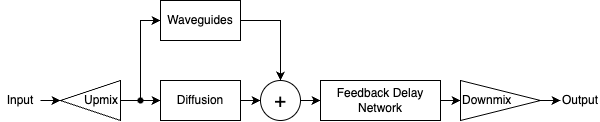

The diagram above was exported from draw.io. Its source (the exported page's mxGraphModel, read from the mxfile embedded in the PNG):
<mxGraphModel dx="867" dy="613" grid="1" gridSize="10" guides="1" tooltips="1" connect="1" arrows="1" fold="1" page="1" pageScale="1" pageWidth="827" pageHeight="1169" math="0" shadow="0">
  <root>
    <mxCell id="WIyWlLk6GJQsqaUBKTNV-0" />
    <mxCell id="WIyWlLk6GJQsqaUBKTNV-1" parent="WIyWlLk6GJQsqaUBKTNV-0" />
    <mxCell id="k0wue5mFARFxVAxuSsJZ-9" value="" style="edgeStyle=orthogonalEdgeStyle;rounded=0;orthogonalLoop=1;jettySize=auto;html=1;" edge="1" parent="WIyWlLk6GJQsqaUBKTNV-1" source="k0wue5mFARFxVAxuSsJZ-0" target="k0wue5mFARFxVAxuSsJZ-8">
      <mxGeometry relative="1" as="geometry" />
    </mxCell>
    <mxCell id="k0wue5mFARFxVAxuSsJZ-0" value="Input" style="text;html=1;align=center;verticalAlign=middle;whiteSpace=wrap;rounded=0;" vertex="1" parent="WIyWlLk6GJQsqaUBKTNV-1">
      <mxGeometry x="100" y="320" width="40" height="40" as="geometry" />
    </mxCell>
    <mxCell id="k0wue5mFARFxVAxuSsJZ-22" value="" style="edgeStyle=orthogonalEdgeStyle;rounded=0;orthogonalLoop=1;jettySize=auto;html=1;" edge="1" parent="WIyWlLk6GJQsqaUBKTNV-1" source="k0wue5mFARFxVAxuSsJZ-1" target="k0wue5mFARFxVAxuSsJZ-12">
      <mxGeometry relative="1" as="geometry" />
    </mxCell>
    <mxCell id="k0wue5mFARFxVAxuSsJZ-1" value="Diffusion" style="rounded=0;whiteSpace=wrap;html=1;" vertex="1" parent="WIyWlLk6GJQsqaUBKTNV-1">
      <mxGeometry x="260" y="320" width="80" height="40" as="geometry" />
    </mxCell>
    <mxCell id="k0wue5mFARFxVAxuSsJZ-26" style="edgeStyle=orthogonalEdgeStyle;rounded=0;orthogonalLoop=1;jettySize=auto;html=1;" edge="1" parent="WIyWlLk6GJQsqaUBKTNV-1" source="k0wue5mFARFxVAxuSsJZ-3" target="k0wue5mFARFxVAxuSsJZ-7">
      <mxGeometry relative="1" as="geometry">
        <mxPoint x="559.9999999999891" y="340.0000000000001" as="targetPoint" />
      </mxGeometry>
    </mxCell>
    <mxCell id="k0wue5mFARFxVAxuSsJZ-3" value="Feedback Delay Network" style="rounded=0;whiteSpace=wrap;html=1;" vertex="1" parent="WIyWlLk6GJQsqaUBKTNV-1">
      <mxGeometry x="420" y="320" width="120" height="40" as="geometry" />
    </mxCell>
    <mxCell id="k0wue5mFARFxVAxuSsJZ-5" value="Output" style="text;html=1;align=center;verticalAlign=middle;whiteSpace=wrap;rounded=0;" vertex="1" parent="WIyWlLk6GJQsqaUBKTNV-1">
      <mxGeometry x="660" y="320" width="40" height="40" as="geometry" />
    </mxCell>
    <mxCell id="k0wue5mFARFxVAxuSsJZ-30" value="" style="edgeStyle=orthogonalEdgeStyle;rounded=0;orthogonalLoop=1;jettySize=auto;html=1;" edge="1" parent="WIyWlLk6GJQsqaUBKTNV-1" source="k0wue5mFARFxVAxuSsJZ-7" target="k0wue5mFARFxVAxuSsJZ-5">
      <mxGeometry relative="1" as="geometry" />
    </mxCell>
    <mxCell id="k0wue5mFARFxVAxuSsJZ-7" value="Downmix" style="triangle;whiteSpace=wrap;html=1;align=left;" vertex="1" parent="WIyWlLk6GJQsqaUBKTNV-1">
      <mxGeometry x="560" y="320" width="80" height="40" as="geometry" />
    </mxCell>
    <mxCell id="k0wue5mFARFxVAxuSsJZ-18" value="" style="edgeStyle=orthogonalEdgeStyle;rounded=0;orthogonalLoop=1;jettySize=auto;html=1;endArrow=none;endFill=0;" edge="1" parent="WIyWlLk6GJQsqaUBKTNV-1" source="k0wue5mFARFxVAxuSsJZ-8" target="k0wue5mFARFxVAxuSsJZ-13">
      <mxGeometry relative="1" as="geometry" />
    </mxCell>
    <mxCell id="k0wue5mFARFxVAxuSsJZ-8" value="Upmix" style="triangle;whiteSpace=wrap;html=1;direction=west;align=right;" vertex="1" parent="WIyWlLk6GJQsqaUBKTNV-1">
      <mxGeometry x="160" y="320" width="60" height="40" as="geometry" />
    </mxCell>
    <mxCell id="k0wue5mFARFxVAxuSsJZ-21" style="edgeStyle=orthogonalEdgeStyle;rounded=0;orthogonalLoop=1;jettySize=auto;html=1;entryX=0.5;entryY=0;entryDx=0;entryDy=0;" edge="1" parent="WIyWlLk6GJQsqaUBKTNV-1" source="k0wue5mFARFxVAxuSsJZ-10" target="k0wue5mFARFxVAxuSsJZ-12">
      <mxGeometry relative="1" as="geometry" />
    </mxCell>
    <mxCell id="k0wue5mFARFxVAxuSsJZ-10" value="Waveguides" style="rounded=0;whiteSpace=wrap;html=1;" vertex="1" parent="WIyWlLk6GJQsqaUBKTNV-1">
      <mxGeometry x="260" y="240" width="80" height="40" as="geometry" />
    </mxCell>
    <mxCell id="k0wue5mFARFxVAxuSsJZ-23" value="" style="edgeStyle=orthogonalEdgeStyle;rounded=0;orthogonalLoop=1;jettySize=auto;html=1;" edge="1" parent="WIyWlLk6GJQsqaUBKTNV-1" source="k0wue5mFARFxVAxuSsJZ-12" target="k0wue5mFARFxVAxuSsJZ-3">
      <mxGeometry relative="1" as="geometry" />
    </mxCell>
    <mxCell id="k0wue5mFARFxVAxuSsJZ-12" value="&lt;font style=&quot;font-size: 20px;&quot;&gt;+&lt;/font&gt;" style="ellipse;whiteSpace=wrap;html=1;aspect=fixed;" vertex="1" parent="WIyWlLk6GJQsqaUBKTNV-1">
      <mxGeometry x="360" y="320" width="40" height="40" as="geometry" />
    </mxCell>
    <mxCell id="k0wue5mFARFxVAxuSsJZ-20" style="edgeStyle=orthogonalEdgeStyle;rounded=0;orthogonalLoop=1;jettySize=auto;html=1;entryX=0;entryY=0.5;entryDx=0;entryDy=0;" edge="1" parent="WIyWlLk6GJQsqaUBKTNV-1" source="k0wue5mFARFxVAxuSsJZ-13" target="k0wue5mFARFxVAxuSsJZ-10">
      <mxGeometry relative="1" as="geometry">
        <Array as="points">
          <mxPoint x="240" y="260" />
        </Array>
      </mxGeometry>
    </mxCell>
    <mxCell id="k0wue5mFARFxVAxuSsJZ-33" style="edgeStyle=orthogonalEdgeStyle;rounded=0;orthogonalLoop=1;jettySize=auto;html=1;entryX=0;entryY=0.5;entryDx=0;entryDy=0;" edge="1" parent="WIyWlLk6GJQsqaUBKTNV-1" source="k0wue5mFARFxVAxuSsJZ-13" target="k0wue5mFARFxVAxuSsJZ-1">
      <mxGeometry relative="1" as="geometry" />
    </mxCell>
    <mxCell id="k0wue5mFARFxVAxuSsJZ-13" value="" style="shape=waypoint;sketch=0;size=6;pointerEvents=1;points=[];fillColor=none;resizable=0;rotatable=0;perimeter=centerPerimeter;snapToPoint=1;" vertex="1" parent="WIyWlLk6GJQsqaUBKTNV-1">
      <mxGeometry x="230" y="330" width="20" height="20" as="geometry" />
    </mxCell>
  </root>
</mxGraphModel>